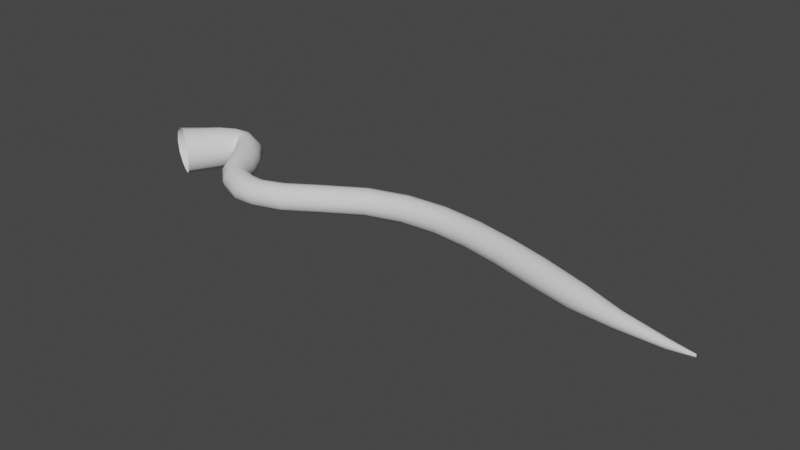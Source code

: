 # Source: Vine.blend  (saved by Blender 2.93.21; exported with 4.5.12 LTS)
import bpy
from mathutils import Matrix  # noqa: F401  (used for matrix-valued properties, if any)

bpy.ops.wm.read_factory_settings(use_empty=True)
scene = bpy.context.scene
scene.name = 'Scene'

# ---- collections
col_collection = bpy.data.collections.new('Collection'); scene.collection.children.link(col_collection)

# ---- world
world_world = bpy.data.worlds.new('World'); scene.world = world_world
world_world.use_nodes = True; world_world.node_tree.nodes.clear()
_N = world_world.node_tree.nodes; _L = world_world.node_tree.links
n0 = _N.new('ShaderNodeOutputWorld'); n0.name = 'World Output'; n0.location = (300, 300)
n1 = _N.new('ShaderNodeBackground'); n1.name = 'Background'; n1.location = (10, 300)
n1.inputs[0].default_value = (0.05088, 0.05088, 0.05088, 1.0)
_L.new(n1.outputs[0], n0.inputs[0])
n0.is_active_output = True
world_world.color = (0.05088, 0.05088, 0.05088)
world_world.use_sun_shadow = False
world_world.sun_shadow_jitter_overblur = 0.0

# ---- meshes
me_beziercurve = bpy.data.meshes.new('BezierCurve')
me_beziercurve.from_pydata([(7.321, -0.2528, 0.06451), (7.319, -0.2459, 0.07135), (7.316, -0.2365, 0.07378), (7.314, -0.2272, 0.07123), (7.311, -0.2205, 0.06446), (7.311, -0.218, 0.05529), (7.312, -0.2204, 0.0461), (7.314, -0.227, 0.03927), (7.317, -0.2363, 0.03662), (7.32, -0.2457, 0.03896), (7.322, -0.2527, 0.04572), (7.322, -0.2553, 0.05511), (6.974, -0.2792, 0.08339), (6.981, -0.2563, 0.1049), (6.99, -0.2266, 0.1115), (6.999, -0.1985, 0.1025), (7.006, -0.1789, 0.08131), (7.008, -0.1718, 0.05358), (7.006, -0.1785, 0.0257), (6.999, -0.1977, 0.004047), (6.99, -0.2258, -0.005437), (6.981, -0.2556, 0.0006221), (6.974, -0.2788, 0.02175), (6.972, -0.2877, 0.05251), (6.263, -0.2317, 0.1082), (6.273, -0.1901, 0.1515), (6.286, -0.1327, 0.1679), (6.299, -0.07486, 0.1528), (6.306, -0.03159, 0.1103), (6.306, -0.01438, 0.05121), (6.307, -0.03073, -0.008067), (6.3, -0.07336, -0.05129), (6.287, -0.1309, -0.06738), (6.274, -0.1885, -0.05195), (6.263, -0.2308, -0.009384), (6.26, -0.2467, 0.04927), (5.616, -0.1367, 0.1378), (5.637, -0.07405, 0.2039), (5.666, 0.0115, 0.228), (5.696, 0.09676, 0.2042), (5.717, 0.1591, 0.1393), (5.725, 0.1824, 0.05067), (5.718, 0.1605, -0.03837), (5.697, 0.0992, -0.1044), (5.668, 0.01431, -0.1297), (5.638, -0.07162, -0.1071), (5.617, -0.1353, -0.0422), (5.608, -0.1592, 0.04762), (4.926, 0.03796, 0.147), (4.949, 0.1074, 0.2208), (4.981, 0.2029, 0.2484), (5.013, 0.2987, 0.2225), (5.036, 0.3693, 0.1499), (5.045, 0.3957, 0.05015), (5.037, 0.3708, -0.05008), (5.014, 0.3014, -0.1239), (4.982, 0.2059, -0.1515), (4.95, 0.1101, -0.1256), (4.927, 0.0395, -0.05302), (4.918, 0.0131, 0.04675), (4.316, 0.2056, 0.1459), (4.337, 0.2757, 0.2197), (4.365, 0.3721, 0.2473), (4.394, 0.4688, 0.2214), (4.415, 0.54, 0.1488), (4.423, 0.5666, 0.04904), (4.416, 0.5415, -0.05119), (4.395, 0.4714, -0.125), (4.367, 0.375, -0.1526), (4.339, 0.2783, -0.1267), (4.317, 0.2071, -0.0541), (4.309, 0.1805, 0.04567), (3.722, 0.3359, 0.1435), (3.736, 0.4074, 0.2173), (3.755, 0.5056, 0.2449), (3.775, 0.6042, 0.2189), (3.79, 0.6767, 0.1463), (3.796, 0.7038, 0.04654), (3.791, 0.6781, -0.05367), (3.778, 0.6066, -0.1275), (3.758, 0.5083, -0.1551), (3.739, 0.4098, -0.1291), (3.724, 0.3372, -0.05645), (3.718, 0.3102, 0.04333), (3.147, 0.4016, 0.1392), (3.149, 0.4743, 0.2129), (3.153, 0.574, 0.2404), (3.157, 0.6741, 0.2143), (3.161, 0.7477, 0.1415), (3.163, 0.7751, 0.04174), (3.163, 0.749, -0.05843), (3.161, 0.6763, -0.1321), (3.158, 0.5766, -0.1596), (3.153, 0.4765, -0.1335), (3.149, 0.4028, -0.06079), (3.147, 0.3754, 0.03902), (2.592, 0.3774, 0.1321), (2.577, 0.4492, 0.2056), (2.559, 0.5477, 0.2328), (2.542, 0.6465, 0.2064), (2.53, 0.7193, 0.1335), (2.527, 0.7464, 0.03364), (2.534, 0.7206, -0.06645), (2.548, 0.6489, -0.1399), (2.566, 0.5504, -0.1671), (2.584, 0.4515, -0.1407), (2.595, 0.3787, -0.06782), (2.598, 0.3516, 0.03206), (2.053, 0.2385, 0.1217), (2.02, 0.3052, 0.1948), (1.976, 0.397, 0.2215), (1.934, 0.4893, 0.1946), (1.905, 0.5573, 0.1213), (1.896, 0.5828, 0.02131), (1.91, 0.559, -0.07863), (1.943, 0.4922, -0.1517), (1.986, 0.4004, -0.1784), (2.028, 0.3081, -0.1515), (2.058, 0.2401, -0.07829), (2.067, 0.2146, 0.02171), (1.508, -0.05415, 0.1063), (1.464, 0.007693, 0.1791), (1.407, 0.09292, 0.2055), (1.351, 0.1787, 0.1782), (1.311, 0.242, 0.1047), (1.299, 0.2659, 0.004609), (1.317, 0.244, -0.09523), (1.36, 0.1822, -0.1681), (1.418, 0.09697, -0.1944), (1.474, 0.01121, -0.1671), (1.513, -0.05212, -0.09362), (1.526, -0.07605, 0.006468), (0.9828, -0.3553, 0.09049), (0.9469, -0.2897, 0.1635), (0.8998, -0.1994, 0.1901), (0.8541, -0.1086, 0.1632), (0.8221, -0.04165, 0.08987), (0.8123, -0.01644, -0.01014), (0.8274, -0.03975, -0.1101), (0.8634, -0.1053, -0.1831), (0.9105, -0.1956, -0.2097), (0.9562, -0.2864, -0.1828), (0.9882, -0.3534, -0.1094), (0.9979, -0.3786, -0.009428), (0.5536, -0.4988, 0.08096), (0.5556, -0.4286, 0.1569), (0.5426, -0.3275, 0.1851), (0.5175, -0.2244, 0.1573), (0.4916, -0.1487, 0.08242), (0.4767, -0.1204, -0.01829), (0.4769, -0.1459, -0.1184), (0.4881, -0.2178, -0.1919), (0.503, -0.3167, -0.2192), (0.5171, -0.4161, -0.193), (0.5299, -0.4902, -0.1205), (0.5428, -0.5206, -0.02061), (0.2844, -0.519, 0.08086), (0.3248, -0.4461, 0.1646), (0.3363, -0.3345, 0.1937), (0.3246, -0.2222, 0.1614), (0.3042, -0.1432, 0.08153), (0.2827, -0.1149, -0.02269), (0.2568, -0.138, -0.1245), (0.2306, -0.2078, -0.199), (0.2081, -0.3067, -0.2281), (0.1964, -0.4096, -0.2044), (0.205, -0.4924, -0.1328), (0.2373, -0.5338, -0.02912), (-0.1388, -0.3601, 0.07686), (-0.07124, -0.3095, 0.1579), (0.008139, -0.2329, 0.1907), (0.07548, -0.1523, 0.1635), (0.1136, -0.09092, 0.08395), (0.1147, -0.06473, -0.02422), (0.07995, -0.07979, -0.1298), (0.01839, -0.1316, -0.2046), (-0.05528, -0.2062, -0.2308), (-0.1231, -0.2839, -0.2032), (-0.1672, -0.3443, -0.1297), (-0.1738, -0.3722, -0.0281), (-0.3351, -0.2205, 0.08924), (-0.2875, -0.1806, 0.1759), (-0.2014, -0.1183, 0.2093), (-0.09837, -0.04683, 0.1801), (-0.02748, 0.01254, 0.09336), (-0.009125, 0.04181, -0.02457), (-0.04607, 0.03322, -0.1393), (-0.1258, -0.009152, -0.2204), (-0.226, -0.07237, -0.2484), (-0.3049, -0.139, -0.2207), (-0.3442, -0.1955, -0.1428), (-0.3524, -0.2265, -0.02892), (-0.4401, -0.006197, 0.1126), (-0.4027, 0.02991, 0.2098), (-0.3335, 0.08527, 0.24), (-0.2363, 0.1491, 0.2029), (-0.1532, 0.2055, 0.1069), (-0.1309, 0.2331, -0.02216), (-0.1731, 0.2249, -0.1466), (-0.2643, 0.1855, -0.2338), (-0.3557, 0.1263, -0.2711), (-0.4177, 0.06614, -0.2496), (-0.4496, 0.02101, -0.1624), (-0.4546, -0.009361, -0.02838), (-0.6045, 0.2609, 0.1285), (-0.5599, 0.2931, 0.2296), (-0.4879, 0.3424, 0.2591), (-0.3943, 0.4031, 0.2186), (-0.3097, 0.4596, 0.1184), (-0.2847, 0.4845, -0.01569), (-0.3213, 0.4697, -0.1467), (-0.4063, 0.4207, -0.2449), (-0.4993, 0.3608, -0.2892), (-0.5689, 0.3075, -0.2673), (-0.6084, 0.2689, -0.1724), (-0.6197, 0.2518, -0.02285), (-0.7551, 0.4357, 0.1366), (-0.7146, 0.4824, 0.239), (-0.655, 0.5512, 0.2677), (-0.577, 0.6339, 0.2273), (-0.5049, 0.7079, 0.1289), (-0.4794, 0.739, -0.00643), (-0.5092, 0.7175, -0.1429), (-0.5853, 0.6501, -0.2441), (-0.6667, 0.569, -0.2885), (-0.7265, 0.4977, -0.2648), (-0.761, 0.4458, -0.1674), (-0.7687, 0.424, -0.01637), (-0.784, 0.4711, 0.1372), (-0.7985, 0.5493, 0.2422), (-0.8137, 0.6554, 0.2725), (-0.8156, 0.7668, 0.2315), (-0.8072, 0.8571, 0.1354), (-0.805, 0.8947, 0.006753), (-0.8153, 0.8678, -0.1244), (-0.8308, 0.7852, -0.2275), (-0.833, 0.677, -0.2786), (-0.8171, 0.5686, -0.2597), (-0.7944, 0.4834, -0.1645), (-0.7779, 0.4483, -0.01546), (-0.7906, 0.4564, 0.1389), (-0.8639, 0.5344, 0.2509), (-0.9635, 0.6343, 0.2851), (-1.052, 0.7264, 0.2411), (-1.112, 0.7863, 0.1416), (-1.137, 0.8062, 0.01588), (-1.124, 0.7943, -0.1126), (-1.074, 0.7424, -0.2215), (-0.9899, 0.6558, -0.2811), (-0.8887, 0.5541, -0.2643), (-0.8046, 0.4687, -0.166), (-0.7642, 0.4339, -0.01599), (-0.883, 0.2874, 0.155), (-0.9824, 0.356, 0.2814), (-1.116, 0.4482, 0.3221), (-1.239, 0.5324, 0.2738), (-1.323, 0.5877, 0.1619), (-1.358, 0.602, 0.02012), (-1.336, 0.5957, -0.1243), (-1.265, 0.55, -0.2474), (-1.148, 0.4703, -0.3138), (-1.011, 0.3768, -0.2939), (-0.901, 0.2991, -0.1827), (-0.8488, 0.2684, -0.01682), (-1.183, -0.1755, 0.1669), (-1.296, -0.1064, 0.3047), (-1.451, -0.01396, 0.3552), (-1.619, 0.06955, 0.3149), (-1.753, 0.1298, 0.1936), (-1.808, 0.1561, 0.02044), (-1.771, 0.1416, -0.1583), (-1.651, 0.09, -0.2946), (-1.487, 0.01122, -0.3548), (-1.327, -0.08284, -0.3257), (-1.202, -0.1612, -0.2053), (-1.149, -0.1979, -0.02266)], [], [(0, 12, 23, 11), (1, 13, 12, 0), (2, 14, 13, 1), (3, 15, 14, 2), (4, 16, 15, 3), (5, 17, 16, 4), (6, 18, 17, 5), (7, 19, 18, 6), (8, 20, 19, 7), (9, 21, 20, 8), (10, 22, 21, 9), (11, 23, 22, 10), (12, 24, 35, 23), (13, 25, 24, 12), (14, 26, 25, 13), (15, 27, 26, 14), (16, 28, 27, 15), (17, 29, 28, 16), (18, 30, 29, 17), (19, 31, 30, 18), (20, 32, 31, 19), (21, 33, 32, 20), (22, 34, 33, 21), (23, 35, 34, 22), (24, 36, 47, 35), (25, 37, 36, 24), (26, 38, 37, 25), (27, 39, 38, 26), (28, 40, 39, 27), (29, 41, 40, 28), (30, 42, 41, 29), (31, 43, 42, 30), (32, 44, 43, 31), (33, 45, 44, 32), (34, 46, 45, 33), (35, 47, 46, 34), (36, 48, 59, 47), (37, 49, 48, 36), (38, 50, 49, 37), (39, 51, 50, 38), (40, 52, 51, 39), (41, 53, 52, 40), (42, 54, 53, 41), (43, 55, 54, 42), (44, 56, 55, 43), (45, 57, 56, 44), (46, 58, 57, 45), (47, 59, 58, 46), (48, 60, 71, 59), (49, 61, 60, 48), (50, 62, 61, 49), (51, 63, 62, 50), (52, 64, 63, 51), (53, 65, 64, 52), (54, 66, 65, 53), (55, 67, 66, 54), (56, 68, 67, 55), (57, 69, 68, 56), (58, 70, 69, 57), (59, 71, 70, 58), (60, 72, 83, 71), (61, 73, 72, 60), (62, 74, 73, 61), (63, 75, 74, 62), (64, 76, 75, 63), (65, 77, 76, 64), (66, 78, 77, 65), (67, 79, 78, 66), (68, 80, 79, 67), (69, 81, 80, 68), (70, 82, 81, 69), (71, 83, 82, 70), (72, 84, 95, 83), (73, 85, 84, 72), (74, 86, 85, 73), (75, 87, 86, 74), (76, 88, 87, 75), (77, 89, 88, 76), (78, 90, 89, 77), (79, 91, 90, 78), (80, 92, 91, 79), (81, 93, 92, 80), (82, 94, 93, 81), (83, 95, 94, 82), (84, 96, 107, 95), (85, 97, 96, 84), (86, 98, 97, 85), (87, 99, 98, 86), (88, 100, 99, 87), (89, 101, 100, 88), (90, 102, 101, 89), (91, 103, 102, 90), (92, 104, 103, 91), (93, 105, 104, 92), (94, 106, 105, 93), (95, 107, 106, 94), (96, 108, 119, 107), (97, 109, 108, 96), (98, 110, 109, 97), (99, 111, 110, 98), (100, 112, 111, 99), (101, 113, 112, 100), (102, 114, 113, 101), (103, 115, 114, 102), (104, 116, 115, 103), (105, 117, 116, 104), (106, 118, 117, 105), (107, 119, 118, 106), (108, 120, 131, 119), (109, 121, 120, 108), (110, 122, 121, 109), (111, 123, 122, 110), (112, 124, 123, 111), (113, 125, 124, 112), (114, 126, 125, 113), (115, 127, 126, 114), (116, 128, 127, 115), (117, 129, 128, 116), (118, 130, 129, 117), (119, 131, 130, 118), (120, 132, 143, 131), (121, 133, 132, 120), (122, 134, 133, 121), (123, 135, 134, 122), (124, 136, 135, 123), (125, 137, 136, 124), (126, 138, 137, 125), (127, 139, 138, 126), (128, 140, 139, 127), (129, 141, 140, 128), (130, 142, 141, 129), (131, 143, 142, 130), (132, 144, 155, 143), (133, 145, 144, 132), (134, 146, 145, 133), (135, 147, 146, 134), (136, 148, 147, 135), (137, 149, 148, 136), (138, 150, 149, 137), (139, 151, 150, 138), (140, 152, 151, 139), (141, 153, 152, 140), (142, 154, 153, 141), (143, 155, 154, 142), (144, 156, 167, 155), (145, 157, 156, 144), (146, 158, 157, 145), (147, 159, 158, 146), (148, 160, 159, 147), (149, 161, 160, 148), (150, 162, 161, 149), (151, 163, 162, 150), (152, 164, 163, 151), (153, 165, 164, 152), (154, 166, 165, 153), (155, 167, 166, 154), (156, 168, 179, 167), (157, 169, 168, 156), (158, 170, 169, 157), (159, 171, 170, 158), (160, 172, 171, 159), (161, 173, 172, 160), (162, 174, 173, 161), (163, 175, 174, 162), (164, 176, 175, 163), (165, 177, 176, 164), (166, 178, 177, 165), (167, 179, 178, 166), (168, 180, 191, 179), (169, 181, 180, 168), (170, 182, 181, 169), (171, 183, 182, 170), (172, 184, 183, 171), (173, 185, 184, 172), (174, 186, 185, 173), (175, 187, 186, 174), (176, 188, 187, 175), (177, 189, 188, 176), (178, 190, 189, 177), (179, 191, 190, 178), (180, 192, 203, 191), (181, 193, 192, 180), (182, 194, 193, 181), (183, 195, 194, 182), (184, 196, 195, 183), (185, 197, 196, 184), (186, 198, 197, 185), (187, 199, 198, 186), (188, 200, 199, 187), (189, 201, 200, 188), (190, 202, 201, 189), (191, 203, 202, 190), (192, 204, 215, 203), (193, 205, 204, 192), (194, 206, 205, 193), (195, 207, 206, 194), (196, 208, 207, 195), (197, 209, 208, 196), (198, 210, 209, 197), (199, 211, 210, 198), (200, 212, 211, 199), (201, 213, 212, 200), (202, 214, 213, 201), (203, 215, 214, 202), (204, 216, 227, 215), (205, 217, 216, 204), (206, 218, 217, 205), (207, 219, 218, 206), (208, 220, 219, 207), (209, 221, 220, 208), (210, 222, 221, 209), (211, 223, 222, 210), (212, 224, 223, 211), (213, 225, 224, 212), (214, 226, 225, 213), (215, 227, 226, 214), (216, 228, 239, 227), (217, 229, 228, 216), (218, 230, 229, 217), (219, 231, 230, 218), (220, 232, 231, 219), (221, 233, 232, 220), (222, 234, 233, 221), (223, 235, 234, 222), (224, 236, 235, 223), (225, 237, 236, 224), (226, 238, 237, 225), (227, 239, 238, 226), (228, 240, 251, 239), (229, 241, 240, 228), (230, 242, 241, 229), (231, 243, 242, 230), (232, 244, 243, 231), (233, 245, 244, 232), (234, 246, 245, 233), (235, 247, 246, 234), (236, 248, 247, 235), (237, 249, 248, 236), (238, 250, 249, 237), (239, 251, 250, 238), (240, 252, 263, 251), (241, 253, 252, 240), (242, 254, 253, 241), (243, 255, 254, 242), (244, 256, 255, 243), (245, 257, 256, 244), (246, 258, 257, 245), (247, 259, 258, 246), (248, 260, 259, 247), (249, 261, 260, 248), (250, 262, 261, 249), (251, 263, 262, 250), (252, 264, 275, 263), (253, 265, 264, 252), (254, 266, 265, 253), (255, 267, 266, 254), (256, 268, 267, 255), (257, 269, 268, 256), (258, 270, 269, 257), (259, 271, 270, 258), (260, 272, 271, 259), (261, 273, 272, 260), (262, 274, 273, 261), (263, 275, 274, 262)])
me_beziercurve.polygons.foreach_set('use_smooth', [True] * 264)
_uv = me_beziercurve.uv_layers.new(name='UVMap')
_uv.uv.foreach_set('vector', [0.9976, 0.9196, 0.9978, 0.8779, 0.9145, 0.8774, 0.9142, 0.9191, 0.08092, 0.9142, 0.08116, 0.8726, -0.002168, 0.8721, -0.00241, 0.9138, 0.1643, 0.9147, 0.1645, 0.8731, 0.08116, 0.8726, 0.08092, 0.9142, 0.2476, 0.9152, 0.2478, 0.8735, 0.1645, 0.8731, 0.1643, 0.9147, 0.3309, 0.9157, 0.3312, 0.874, 0.2478, 0.8735, 0.2476, 0.9152, 0.4142, 0.9162, 0.4145, 0.8745, 0.3312, 0.874, 0.3309, 0.9157, 0.4976, 0.9167, 0.4978, 0.875, 0.4145, 0.8745, 0.4142, 0.9162, 0.5809, 0.9171, 0.5812, 0.8755, 0.4978, 0.875, 0.4976, 0.9167, 0.6642, 0.9176, 0.6645, 0.876, 0.5812, 0.8755, 0.5809, 0.9171, 0.7476, 0.9181, 0.7478, 0.8764, 0.6645, 0.876, 0.6642, 0.9176, 0.8309, 0.9186, 0.8312, 0.8769, 0.7478, 0.8764, 0.7476, 0.9181, 0.9142, 0.9191, 0.9145, 0.8774, 0.8312, 0.8769, 0.8309, 0.9186, 0.9978, 0.8779, 0.9981, 0.8362, 0.9147, 0.8357, 0.9145, 0.8774, 0.08116, 0.8726, 0.08141, 0.8309, -0.001927, 0.8304, -0.002168, 0.8721, 0.1645, 0.8731, 0.1647, 0.8314, 0.08141, 0.8309, 0.08116, 0.8726, 0.2478, 0.8735, 0.2481, 0.8319, 0.1647, 0.8314, 0.1645, 0.8731, 0.3312, 0.874, 0.3314, 0.8324, 0.2481, 0.8319, 0.2478, 0.8735, 0.4145, 0.8745, 0.4147, 0.8328, 0.3314, 0.8324, 0.3312, 0.874, 0.4978, 0.875, 0.4981, 0.8333, 0.4147, 0.8328, 0.4145, 0.8745, 0.5812, 0.8755, 0.5814, 0.8338, 0.4981, 0.8333, 0.4978, 0.875, 0.6645, 0.876, 0.6647, 0.8343, 0.5814, 0.8338, 0.5812, 0.8755, 0.7478, 0.8764, 0.7481, 0.8348, 0.6647, 0.8343, 0.6645, 0.876, 0.8312, 0.8769, 0.8314, 0.8353, 0.7481, 0.8348, 0.7478, 0.8764, 0.9145, 0.8774, 0.9147, 0.8357, 0.8314, 0.8353, 0.8312, 0.8769, 0.9981, 0.8362, 0.9983, 0.7946, 0.915, 0.7941, 0.9147, 0.8357, 0.08141, 0.8309, 0.08165, 0.7892, -0.001685, 0.7888, -0.001927, 0.8304, 0.1647, 0.8314, 0.165, 0.7897, 0.08165, 0.7892, 0.08141, 0.8309, 0.2481, 0.8319, 0.2483, 0.7902, 0.165, 0.7897, 0.1647, 0.8314, 0.3314, 0.8324, 0.3316, 0.7907, 0.2483, 0.7902, 0.2481, 0.8319, 0.4147, 0.8328, 0.415, 0.7912, 0.3316, 0.7907, 0.3314, 0.8324, 0.4981, 0.8333, 0.4983, 0.7917, 0.415, 0.7912, 0.4147, 0.8328, 0.5814, 0.8338, 0.5816, 0.7921, 0.4983, 0.7917, 0.4981, 0.8333, 0.6647, 0.8343, 0.665, 0.7926, 0.5816, 0.7921, 0.5814, 0.8338, 0.7481, 0.8348, 0.7483, 0.7931, 0.665, 0.7926, 0.6647, 0.8343, 0.8314, 0.8353, 0.8316, 0.7936, 0.7483, 0.7931, 0.7481, 0.8348, 0.9147, 0.8357, 0.915, 0.7941, 0.8316, 0.7936, 0.8314, 0.8353, 0.9983, 0.7946, 0.9985, 0.7529, 0.9152, 0.7524, 0.915, 0.7941, 0.08165, 0.7892, 0.08189, 0.7476, -0.001443, 0.7471, -0.001685, 0.7888, 0.165, 0.7897, 0.1652, 0.7481, 0.08189, 0.7476, 0.08165, 0.7892, 0.2483, 0.7902, 0.2486, 0.7485, 0.1652, 0.7481, 0.165, 0.7897, 0.3316, 0.7907, 0.3319, 0.749, 0.2486, 0.7485, 0.2483, 0.7902, 0.415, 0.7912, 0.4152, 0.7495, 0.3319, 0.749, 0.3316, 0.7907, 0.4983, 0.7917, 0.4985, 0.75, 0.4152, 0.7495, 0.415, 0.7912, 0.5816, 0.7921, 0.5819, 0.7505, 0.4985, 0.75, 0.4983, 0.7917, 0.665, 0.7926, 0.6652, 0.751, 0.5819, 0.7505, 0.5816, 0.7921, 0.7483, 0.7931, 0.7485, 0.7514, 0.6652, 0.751, 0.665, 0.7926, 0.8316, 0.7936, 0.8319, 0.7519, 0.7485, 0.7514, 0.7483, 0.7931, 0.915, 0.7941, 0.9152, 0.7524, 0.8319, 0.7519, 0.8316, 0.7936, 0.9985, 0.7529, 0.9988, 0.7112, 0.9155, 0.7107, 0.9152, 0.7524, 0.08189, 0.7476, 0.08213, 0.7059, -0.001201, 0.7054, -0.001443, 0.7471, 0.1652, 0.7481, 0.1655, 0.7064, 0.08213, 0.7059, 0.08189, 0.7476, 0.2486, 0.7485, 0.2488, 0.7069, 0.1655, 0.7064, 0.1652, 0.7481, 0.3319, 0.749, 0.3321, 0.7074, 0.2488, 0.7069, 0.2486, 0.7485, 0.4152, 0.7495, 0.4155, 0.7078, 0.3321, 0.7074, 0.3319, 0.749, 0.4985, 0.75, 0.4988, 0.7083, 0.4155, 0.7078, 0.4152, 0.7495, 0.5819, 0.7505, 0.5821, 0.7088, 0.4988, 0.7083, 0.4985, 0.75, 0.6652, 0.751, 0.6655, 0.7093, 0.5821, 0.7088, 0.5819, 0.7505, 0.7485, 0.7514, 0.7488, 0.7098, 0.6655, 0.7093, 0.6652, 0.751, 0.8319, 0.7519, 0.8321, 0.7103, 0.7488, 0.7098, 0.7485, 0.7514, 0.9152, 0.7524, 0.9155, 0.7107, 0.8321, 0.7103, 0.8319, 0.7519, 0.9988, 0.7112, 0.999, 0.6696, 0.9157, 0.6691, 0.9155, 0.7107, 0.08213, 0.7059, 0.08237, 0.6642, -0.000959, 0.6638, -0.001201, 0.7054, 0.1655, 0.7064, 0.1657, 0.6647, 0.08237, 0.6642, 0.08213, 0.7059, 0.2488, 0.7069, 0.249, 0.6652, 0.1657, 0.6647, 0.1655, 0.7064, 0.3321, 0.7074, 0.3324, 0.6657, 0.249, 0.6652, 0.2488, 0.7069, 0.4155, 0.7078, 0.4157, 0.6662, 0.3324, 0.6657, 0.3321, 0.7074, 0.4988, 0.7083, 0.499, 0.6667, 0.4157, 0.6662, 0.4155, 0.7078, 0.5821, 0.7088, 0.5824, 0.6671, 0.499, 0.6667, 0.4988, 0.7083, 0.6655, 0.7093, 0.6657, 0.6676, 0.5824, 0.6671, 0.5821, 0.7088, 0.7488, 0.7098, 0.749, 0.6681, 0.6657, 0.6676, 0.6655, 0.7093, 0.8321, 0.7103, 0.8324, 0.6686, 0.749, 0.6681, 0.7488, 0.7098, 0.9155, 0.7107, 0.9157, 0.6691, 0.8324, 0.6686, 0.8321, 0.7103, 0.999, 0.6696, 0.9993, 0.6279, 0.9159, 0.6274, 0.9157, 0.6691, 0.08237, 0.6642, 0.08261, 0.6226, -0.0007172, 0.6221, -0.000959, 0.6638, 0.1657, 0.6647, 0.1659, 0.6231, 0.08261, 0.6226, 0.08237, 0.6642, 0.249, 0.6652, 0.2493, 0.6235, 0.1659, 0.6231, 0.1657, 0.6647, 0.3324, 0.6657, 0.3326, 0.624, 0.2493, 0.6235, 0.249, 0.6652, 0.4157, 0.6662, 0.4159, 0.6245, 0.3326, 0.624, 0.3324, 0.6657, 0.499, 0.6667, 0.4993, 0.625, 0.4159, 0.6245, 0.4157, 0.6662, 0.5824, 0.6671, 0.5826, 0.6255, 0.4993, 0.625, 0.499, 0.6667, 0.6657, 0.6676, 0.6659, 0.626, 0.5826, 0.6255, 0.5824, 0.6671, 0.749, 0.6681, 0.7493, 0.6264, 0.6659, 0.626, 0.6657, 0.6676, 0.8324, 0.6686, 0.8326, 0.6269, 0.7493, 0.6264, 0.749, 0.6681, 0.9157, 0.6691, 0.9159, 0.6274, 0.8326, 0.6269, 0.8324, 0.6686, 0.9993, 0.6279, 0.9995, 0.5862, 0.9162, 0.5858, 0.9159, 0.6274, 0.08261, 0.6226, 0.08286, 0.5809, -0.0004753, 0.5804, -0.0007172, 0.6221, 0.1659, 0.6231, 0.1662, 0.5814, 0.08286, 0.5809, 0.08261, 0.6226, 0.2493, 0.6235, 0.2495, 0.5819, 0.1662, 0.5814, 0.1659, 0.6231, 0.3326, 0.624, 0.3329, 0.5824, 0.2495, 0.5819, 0.2493, 0.6235, 0.4159, 0.6245, 0.4162, 0.5828, 0.3329, 0.5824, 0.3326, 0.624, 0.4993, 0.625, 0.4995, 0.5833, 0.4162, 0.5828, 0.4159, 0.6245, 0.5826, 0.6255, 0.5828, 0.5838, 0.4995, 0.5833, 0.4993, 0.625, 0.6659, 0.626, 0.6662, 0.5843, 0.5828, 0.5838, 0.5826, 0.6255, 0.7493, 0.6264, 0.7495, 0.5848, 0.6662, 0.5843, 0.6659, 0.626, 0.8326, 0.6269, 0.8328, 0.5853, 0.7495, 0.5848, 0.7493, 0.6264, 0.9159, 0.6274, 0.9162, 0.5858, 0.8328, 0.5853, 0.8326, 0.6269, 0.9995, 0.5862, 0.9997, 0.5446, 0.9164, 0.5441, 0.9162, 0.5858, 0.08286, 0.5809, 0.0831, 0.5392, -0.0002334, 0.5388, -0.0004753, 0.5804, 0.1662, 0.5814, 0.1664, 0.5397, 0.0831, 0.5392, 0.08286, 0.5809, 0.2495, 0.5819, 0.2498, 0.5402, 0.1664, 0.5397, 0.1662, 0.5814, 0.3329, 0.5824, 0.3331, 0.5407, 0.2498, 0.5402, 0.2495, 0.5819, 0.4162, 0.5828, 0.4164, 0.5412, 0.3331, 0.5407, 0.3329, 0.5824, 0.4995, 0.5833, 0.4998, 0.5417, 0.4164, 0.5412, 0.4162, 0.5828, 0.5828, 0.5838, 0.5831, 0.5421, 0.4998, 0.5417, 0.4995, 0.5833, 0.6662, 0.5843, 0.6664, 0.5426, 0.5831, 0.5421, 0.5828, 0.5838, 0.7495, 0.5848, 0.7498, 0.5431, 0.6664, 0.5426, 0.6662, 0.5843, 0.8328, 0.5853, 0.8331, 0.5436, 0.7498, 0.5431, 0.7495, 0.5848, 0.9162, 0.5858, 0.9164, 0.5441, 0.8331, 0.5436, 0.8328, 0.5853, 0.9997, 0.5446, 1.0, 0.5029, 0.9167, 0.5024, 0.9164, 0.5441, 0.0831, 0.5392, 0.08334, 0.4976, 8.434e-06, 0.4971, -0.0002334, 0.5388, 0.1664, 0.5397, 0.1667, 0.4981, 0.08334, 0.4976, 0.0831, 0.5392, 0.2498, 0.5402, 0.25, 0.4985, 0.1667, 0.4981, 0.1664, 0.5397, 0.3331, 0.5407, 0.3333, 0.499, 0.25, 0.4985, 0.2498, 0.5402, 0.4164, 0.5412, 0.4167, 0.4995, 0.3333, 0.499, 0.3331, 0.5407, 0.4998, 0.5417, 0.5, 0.5, 0.4167, 0.4995, 0.4164, 0.5412, 0.5831, 0.5421, 0.5833, 0.5005, 0.5, 0.5, 0.4998, 0.5417, 0.6664, 0.5426, 0.6667, 0.501, 0.5833, 0.5005, 0.5831, 0.5421, 0.7498, 0.5431, 0.75, 0.5015, 0.6667, 0.501, 0.6664, 0.5426, 0.8331, 0.5436, 0.8333, 0.5019, 0.75, 0.5015, 0.7498, 0.5431, 0.9164, 0.5441, 0.9167, 0.5024, 0.8333, 0.5019, 0.8331, 0.5436, 1.0, 0.5029, 1.0, 0.4612, 0.9169, 0.4608, 0.9167, 0.5024, 0.08334, 0.4976, 0.08358, 0.4559, 0.0002503, 0.4554, 8.434e-06, 0.4971, 0.1667, 0.4981, 0.1669, 0.4564, 0.08358, 0.4559, 0.08334, 0.4976, 0.25, 0.4985, 0.2502, 0.4569, 0.1669, 0.4564, 0.1667, 0.4981, 0.3333, 0.499, 0.3336, 0.4574, 0.2502, 0.4569, 0.25, 0.4985, 0.4167, 0.4995, 0.4169, 0.4579, 0.3336, 0.4574, 0.3333, 0.499, 0.5, 0.5, 0.5002, 0.4583, 0.4169, 0.4579, 0.4167, 0.4995, 0.5833, 0.5005, 0.5836, 0.4588, 0.5002, 0.4583, 0.5, 0.5, 0.6667, 0.501, 0.6669, 0.4593, 0.5836, 0.4588, 0.5833, 0.5005, 0.75, 0.5015, 0.7502, 0.4598, 0.6669, 0.4593, 0.6667, 0.501, 0.8333, 0.5019, 0.8336, 0.4603, 0.7502, 0.4598, 0.75, 0.5015, 0.9167, 0.5024, 0.9169, 0.4608, 0.8336, 0.4603, 0.8333, 0.5019, 1.0, 0.4612, 1.0, 0.4196, 0.9171, 0.4191, 0.9169, 0.4608, 0.08358, 0.4559, 0.08382, 0.4142, 0.0004922, 0.4138, 0.0002503, 0.4554, 0.1669, 0.4564, 0.1672, 0.4147, 0.08382, 0.4142, 0.08358, 0.4559, 0.2502, 0.4569, 0.2505, 0.4152, 0.1672, 0.4147, 0.1669, 0.4564, 0.3336, 0.4574, 0.3338, 0.4157, 0.2505, 0.4152, 0.2502, 0.4569, 0.4169, 0.4579, 0.4172, 0.4162, 0.3338, 0.4157, 0.3336, 0.4574, 0.5002, 0.4583, 0.5005, 0.4167, 0.4172, 0.4162, 0.4169, 0.4579, 0.5836, 0.4588, 0.5838, 0.4172, 0.5005, 0.4167, 0.5002, 0.4583, 0.6669, 0.4593, 0.6671, 0.4176, 0.5838, 0.4172, 0.5836, 0.4588, 0.7502, 0.4598, 0.7505, 0.4181, 0.6671, 0.4176, 0.6669, 0.4593, 0.8336, 0.4603, 0.8338, 0.4186, 0.7505, 0.4181, 0.7502, 0.4598, 0.9169, 0.4608, 0.9171, 0.4191, 0.8338, 0.4186, 0.8336, 0.4603, 1.0, 0.4196, 1.001, 0.3779, 0.9174, 0.3774, 0.9171, 0.4191, 0.08382, 0.4142, 0.08407, 0.3726, 0.0007341, 0.3721, 0.0004922, 0.4138, 0.1672, 0.4147, 0.1674, 0.3731, 0.08407, 0.3726, 0.08382, 0.4142, 0.2505, 0.4152, 0.2507, 0.3736, 0.1674, 0.3731, 0.1672, 0.4147, 0.3338, 0.4157, 0.3341, 0.374, 0.2507, 0.3736, 0.2505, 0.4152, 0.4172, 0.4162, 0.4174, 0.3745, 0.3341, 0.374, 0.3338, 0.4157, 0.5005, 0.4167, 0.5007, 0.375, 0.4174, 0.3745, 0.4172, 0.4162, 0.5838, 0.4172, 0.5841, 0.3755, 0.5007, 0.375, 0.5005, 0.4167, 0.6671, 0.4176, 0.6674, 0.376, 0.5841, 0.3755, 0.5838, 0.4172, 0.7505, 0.4181, 0.7507, 0.3765, 0.6674, 0.376, 0.6671, 0.4176, 0.8338, 0.4186, 0.8341, 0.3769, 0.7507, 0.3765, 0.7505, 0.4181, 0.9171, 0.4191, 0.9174, 0.3774, 0.8341, 0.3769, 0.8338, 0.4186, 1.001, 0.3779, 1.001, 0.3362, 0.9176, 0.3358, 0.9174, 0.3774, 0.08407, 0.3726, 0.08431, 0.3309, 0.0009759, 0.3304, 0.0007341, 0.3721, 0.1674, 0.3731, 0.1676, 0.3314, 0.08431, 0.3309, 0.08407, 0.3726, 0.2507, 0.3736, 0.251, 0.3319, 0.1676, 0.3314, 0.1674, 0.3731, 0.3341, 0.374, 0.3343, 0.3324, 0.251, 0.3319, 0.2507, 0.3736, 0.4174, 0.3745, 0.4176, 0.3329, 0.3343, 0.3324, 0.3341, 0.374, 0.5007, 0.375, 0.501, 0.3333, 0.4176, 0.3329, 0.4174, 0.3745, 0.5841, 0.3755, 0.5843, 0.3338, 0.501, 0.3333, 0.5007, 0.375, 0.6674, 0.376, 0.6676, 0.3343, 0.5843, 0.3338, 0.5841, 0.3755, 0.7507, 0.3765, 0.751, 0.3348, 0.6676, 0.3343, 0.6674, 0.376, 0.8341, 0.3769, 0.8343, 0.3353, 0.751, 0.3348, 0.7507, 0.3765, 0.9174, 0.3774, 0.9176, 0.3358, 0.8343, 0.3353, 0.8341, 0.3769, 1.001, 0.3362, 1.001, 0.2946, 0.9179, 0.2941, 0.9176, 0.3358, 0.08431, 0.3309, 0.08455, 0.2893, 0.001218, 0.2888, 0.0009759, 0.3304, 0.1676, 0.3314, 0.1679, 0.2897, 0.08455, 0.2893, 0.08431, 0.3309, 0.251, 0.3319, 0.2512, 0.2902, 0.1679, 0.2897, 0.1676, 0.3314, 0.3343, 0.3324, 0.3345, 0.2907, 0.2512, 0.2902, 0.251, 0.3319, 0.4176, 0.3329, 0.4179, 0.2912, 0.3345, 0.2907, 0.3343, 0.3324, 0.501, 0.3333, 0.5012, 0.2917, 0.4179, 0.2912, 0.4176, 0.3329, 0.5843, 0.3338, 0.5845, 0.2922, 0.5012, 0.2917, 0.501, 0.3333, 0.6676, 0.3343, 0.6679, 0.2926, 0.5845, 0.2922, 0.5843, 0.3338, 0.751, 0.3348, 0.7512, 0.2931, 0.6679, 0.2926, 0.6676, 0.3343, 0.8343, 0.3353, 0.8345, 0.2936, 0.7512, 0.2931, 0.751, 0.3348, 0.9176, 0.3358, 0.9179, 0.2941, 0.8345, 0.2936, 0.8343, 0.3353, 1.001, 0.2946, 1.001, 0.2529, 0.9181, 0.2524, 0.9179, 0.2941, 0.08455, 0.2893, 0.08479, 0.2476, 0.00146, 0.2471, 0.001218, 0.2888, 0.1679, 0.2897, 0.1681, 0.2481, 0.08479, 0.2476, 0.08455, 0.2893, 0.2512, 0.2902, 0.2515, 0.2486, 0.1681, 0.2481, 0.1679, 0.2897, 0.3345, 0.2907, 0.3348, 0.249, 0.2515, 0.2486, 0.2512, 0.2902, 0.4179, 0.2912, 0.4181, 0.2495, 0.3348, 0.249, 0.3345, 0.2907, 0.5012, 0.2917, 0.5015, 0.25, 0.4181, 0.2495, 0.4179, 0.2912, 0.5845, 0.2922, 0.5848, 0.2505, 0.5015, 0.25, 0.5012, 0.2917, 0.6679, 0.2926, 0.6681, 0.251, 0.5848, 0.2505, 0.5845, 0.2922, 0.7512, 0.2931, 0.7514, 0.2515, 0.6681, 0.251, 0.6679, 0.2926, 0.8345, 0.2936, 0.8348, 0.2519, 0.7514, 0.2515, 0.7512, 0.2931, 0.9179, 0.2941, 0.9181, 0.2524, 0.8348, 0.2519, 0.8345, 0.2936, 1.001, 0.2529, 1.002, 0.2112, 0.9184, 0.2108, 0.9181, 0.2524, 0.08479, 0.2476, 0.08503, 0.2059, 0.001702, 0.2054, 0.00146, 0.2471, 0.1681, 0.2481, 0.1684, 0.2064, 0.08503, 0.2059, 0.08479, 0.2476, 0.2515, 0.2486, 0.2517, 0.2069, 0.1684, 0.2064, 0.1681, 0.2481, 0.3348, 0.249, 0.335, 0.2074, 0.2517, 0.2069, 0.2515, 0.2486, 0.4181, 0.2495, 0.4184, 0.2079, 0.335, 0.2074, 0.3348, 0.249, 0.5015, 0.25, 0.5017, 0.2083, 0.4184, 0.2079, 0.4181, 0.2495, 0.5848, 0.2505, 0.585, 0.2088, 0.5017, 0.2083, 0.5015, 0.25, 0.6681, 0.251, 0.6684, 0.2093, 0.585, 0.2088, 0.5848, 0.2505, 0.7514, 0.2515, 0.7517, 0.2098, 0.6684, 0.2093, 0.6681, 0.251, 0.8348, 0.2519, 0.835, 0.2103, 0.7517, 0.2098, 0.7514, 0.2515, 0.9181, 0.2524, 0.9184, 0.2108, 0.835, 0.2103, 0.8348, 0.2519, 1.002, 0.2112, 1.002, 0.1696, 0.9186, 0.1691, 0.9184, 0.2108, 0.08503, 0.2059, 0.08528, 0.1643, 0.001943, 0.1638, 0.001702, 0.2054, 0.1684, 0.2064, 0.1686, 0.1647, 0.08528, 0.1643, 0.08503, 0.2059, 0.2517, 0.2069, 0.2519, 0.1652, 0.1686, 0.1647, 0.1684, 0.2064, 0.335, 0.2074, 0.3353, 0.1657, 0.2519, 0.1652, 0.2517, 0.2069, 0.4184, 0.2079, 0.4186, 0.1662, 0.3353, 0.1657, 0.335, 0.2074, 0.5017, 0.2083, 0.5019, 0.1667, 0.4186, 0.1662, 0.4184, 0.2079, 0.585, 0.2088, 0.5853, 0.1672, 0.5019, 0.1667, 0.5017, 0.2083, 0.6684, 0.2093, 0.6686, 0.1676, 0.5853, 0.1672, 0.585, 0.2088, 0.7517, 0.2098, 0.7519, 0.1681, 0.6686, 0.1676, 0.6684, 0.2093, 0.835, 0.2103, 0.8353, 0.1686, 0.7519, 0.1681, 0.7517, 0.2098, 0.9184, 0.2108, 0.9186, 0.1691, 0.8353, 0.1686, 0.835, 0.2103, 1.002, 0.1696, 1.002, 0.1279, 0.9188, 0.1274, 0.9186, 0.1691, 0.08528, 0.1643, 0.08552, 0.1226, 0.002185, 0.1221, 0.001943, 0.1638, 0.1686, 0.1647, 0.1688, 0.1231, 0.08552, 0.1226, 0.08528, 0.1643, 0.2519, 0.1652, 0.2522, 0.1236, 0.1688, 0.1231, 0.1686, 0.1647, 0.3353, 0.1657, 0.3355, 0.124, 0.2522, 0.1236, 0.2519, 0.1652, 0.4186, 0.1662, 0.4188, 0.1245, 0.3355, 0.124, 0.3353, 0.1657, 0.5019, 0.1667, 0.5022, 0.125, 0.4188, 0.1245, 0.4186, 0.1662, 0.5853, 0.1672, 0.5855, 0.1255, 0.5022, 0.125, 0.5019, 0.1667, 0.6686, 0.1676, 0.6688, 0.126, 0.5855, 0.1255, 0.5853, 0.1672, 0.7519, 0.1681, 0.7522, 0.1265, 0.6688, 0.126, 0.6686, 0.1676, 0.8353, 0.1686, 0.8355, 0.1269, 0.7522, 0.1265, 0.7519, 0.1681, 0.9186, 0.1691, 0.9188, 0.1274, 0.8355, 0.1269, 0.8353, 0.1686, 1.002, 0.1279, 1.002, 0.08624, 0.9191, 0.08576, 0.9188, 0.1274, 0.08552, 0.1226, 0.08576, 0.08092, 0.002427, 0.08044, 0.002185, 0.1221, 0.1688, 0.1231, 0.1691, 0.08141, 0.08576, 0.08092, 0.08552, 0.1226, 0.2522, 0.1236, 0.2524, 0.08189, 0.1691, 0.08141, 0.1688, 0.1231, 0.3355, 0.124, 0.3358, 0.08237, 0.2524, 0.08189, 0.2522, 0.1236, 0.4188, 0.1245, 0.4191, 0.08286, 0.3358, 0.08237, 0.3355, 0.124, 0.5022, 0.125, 0.5024, 0.08334, 0.4191, 0.08286, 0.4188, 0.1245, 0.5855, 0.1255, 0.5858, 0.08382, 0.5024, 0.08334, 0.5022, 0.125, 0.6688, 0.126, 0.6691, 0.08431, 0.5858, 0.08382, 0.5855, 0.1255, 0.7522, 0.1265, 0.7524, 0.08479, 0.6691, 0.08431, 0.6688, 0.126, 0.8355, 0.1269, 0.8357, 0.08528, 0.7524, 0.08479, 0.7522, 0.1265, 0.9188, 0.1274, 0.9191, 0.08576, 0.8357, 0.08528, 0.8355, 0.1269, 1.002, 0.08624, 1.003, 0.04458, 0.9193, 0.04409, 0.9191, 0.08576, 0.08576, 0.08092, 0.086, 0.03926, 0.002669, 0.03877, 0.002427, 0.08044, 0.1691, 0.08141, 0.1693, 0.03974, 0.086, 0.03926, 0.08576, 0.08092, 0.2524, 0.08189, 0.2527, 0.04022, 0.1693, 0.03974, 0.1691, 0.08141, 0.3358, 0.08237, 0.336, 0.04071, 0.2527, 0.04022, 0.2524, 0.08189, 0.4191, 0.08286, 0.4193, 0.04119, 0.336, 0.04071, 0.3358, 0.08237, 0.5024, 0.08334, 0.5027, 0.04167, 0.4193, 0.04119, 0.4191, 0.08286, 0.5858, 0.08382, 0.586, 0.04216, 0.5027, 0.04167, 0.5024, 0.08334, 0.6691, 0.08431, 0.6693, 0.04264, 0.586, 0.04216, 0.5858, 0.08382, 0.7524, 0.08479, 0.7527, 0.04313, 0.6693, 0.04264, 0.6691, 0.08431, 0.8357, 0.08528, 0.836, 0.04361, 0.7527, 0.04313, 0.7524, 0.08479, 0.9191, 0.08576, 0.9193, 0.04409, 0.836, 0.04361, 0.8357, 0.08528, 1.003, 0.04458, 1.003, 0.002911, 0.9196, 0.002427, 0.9193, 0.04409, 0.086, 0.03926, 0.08624, -0.00241, 0.002911, -0.002894, 0.002669, 0.03877, 0.1693, 0.03974, 0.1696, -0.001927, 0.08624, -0.00241, 0.086, 0.03926, 0.2527, 0.04022, 0.2529, -0.001443, 0.1696, -0.001927, 0.1693, 0.03974, 0.336, 0.04071, 0.3362, -0.000959, 0.2529, -0.001443, 0.2527, 0.04022, 0.4193, 0.04119, 0.4196, -0.0004753, 0.3362, -0.000959, 0.336, 0.04071, 0.5027, 0.04167, 0.5029, 8.434e-06, 0.4196, -0.0004753, 0.4193, 0.04119, 0.586, 0.04216, 0.5862, 0.0004922, 0.5029, 8.434e-06, 0.5027, 0.04167, 0.6693, 0.04264, 0.6696, 0.0009759, 0.5862, 0.0004922, 0.586, 0.04216, 0.7527, 0.04313, 0.7529, 0.00146, 0.6696, 0.0009759, 0.6693, 0.04264, 0.836, 0.04361, 0.8362, 0.001943, 0.7529, 0.00146, 0.7527, 0.04313, 0.9193, 0.04409, 0.9196, 0.002427, 0.8362, 0.001943, 0.836, 0.04361])
me_beziercurve.use_remesh_fix_poles = True
me_beziercurve.use_remesh_preserve_attributes = False
me_beziercurve.update()

# ---- objects
ob_vine = bpy.data.objects.new('Vine', me_beziercurve)

# ---- transforms, parenting, visibility, modifiers, constraints
ob_vine.location = (1.0, 0.0, 0.0)

# ---- collection membership
col_collection.objects.link(ob_vine)

# ---- scene / render settings (as saved in the file)
scene.frame_start = 1; scene.frame_end = 250; scene.frame_set(1)
scene.render.engine = 'BLENDER_EEVEE_NEXT'
scene.cycles.use_denoising = False
scene.cycles.samples = 128
scene.cycles.sampling_pattern = 'TABULATED_SOBOL'
scene.cycles.use_adaptive_sampling = False
scene.cycles.use_light_tree = False
scene.view_settings.view_transform = 'Filmic'
bpy.context.view_layer.update()

# ---- added for rendering (the .blend has no active camera and no usable light): camera, sun
cam_auto = bpy.data.cameras.new('AutoCamera')
cam_auto.lens = 50.0
cam_auto.sensor_width = 36.0
cam_auto.clip_end = 1000.0
ob_auto_camera = bpy.data.objects.new('AutoCamera', cam_auto)
scene.collection.objects.link(ob_auto_camera)
ob_auto_camera.location = (12.3329, -10.1107, 6.86096)
ob_auto_camera.rotation_euler = (1.09748, -7.21219e-08, 0.694738)
scene.camera = ob_auto_camera
light_auto_sun = bpy.data.lights.new('AutoSun', 'SUN')
light_auto_sun.energy = 3.0
light_auto_sun.angle = 0.0523599
ob_auto_sun = bpy.data.objects.new('AutoSun', light_auto_sun)
scene.collection.objects.link(ob_auto_sun)
ob_auto_sun.rotation_euler = (0.872665, 0.174533, 0.523599)
bpy.context.view_layer.update()
